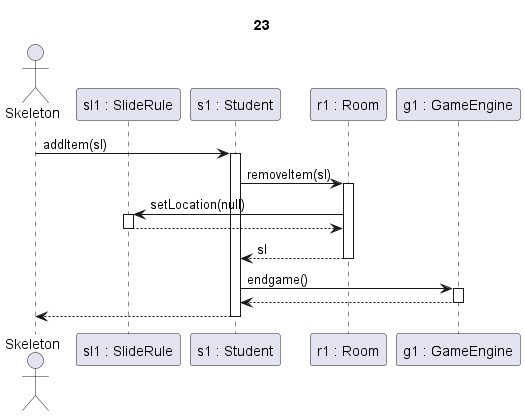

The diagram above was rendered by PlantUML. Its source (embedded in the PNG):
@startuml sliderule

title 23

actor Skeleton as sk
participant "sl1 : SlideRule" as sl
participant "s1 : Student" as s
participant "r1 : Room" as r
participant "g1 : GameEngine" as g

sk->s ++: addItem(sl)
s->r ++: removeItem(sl)

r->sl ++: setLocation(null)
sl-->r --:

r-->s --: sl

s->g ++: endgame()

g-->s --:

s-->sk --:

@enduml